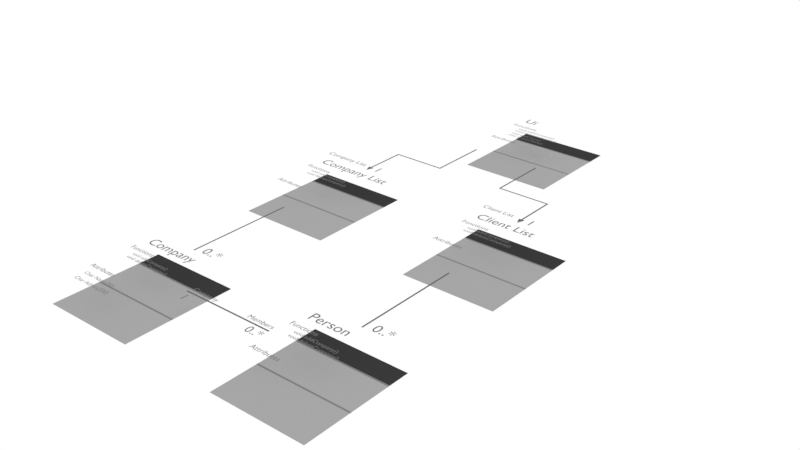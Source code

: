 # Source: ClassDiagram_001.blend  (saved by Blender 2.77.0; exported with 4.5.12 LTS)
import bpy
from mathutils import Matrix  # noqa: F401  (used for matrix-valued properties, if any)

bpy.ops.wm.read_factory_settings(use_empty=True)
scene = bpy.context.scene
scene.name = 'Scene'

# ---- collections
col_collection_1 = bpy.data.collections.new('Collection 1'); scene.collection.children.link(col_collection_1)

# ---- materials (node trees are filled in below, after node groups)
mat_head = bpy.data.materials.new('Head')
mat_head.alpha_threshold = 0.0
mat_head.use_transparent_shadow = False
mat_head.diffuse_color = (0.04203, 0.04203, 0.04203, 1.0)
mat_head.roughness = 0.5
mat_seperator = bpy.data.materials.new('Seperator')
mat_seperator.alpha_threshold = 0.0
mat_seperator.use_transparent_shadow = False
mat_seperator.diffuse_color = (0.214, 0.214, 0.214, 1.0)
mat_seperator.roughness = 0.5
mat_seperator.specular_intensity = 0.0
mat_body = bpy.data.materials.new('Body')
mat_body.alpha_threshold = 0.0
mat_body.use_transparent_shadow = False
mat_body.diffuse_color = (0.3844, 0.3844, 0.3844, 1.0)
mat_body.roughness = 0.5
mat_body.specular_intensity = 0.0
mat_material_001 = bpy.data.materials.new('Material.001')
mat_material_001.alpha_threshold = 0.0
mat_material_001.use_transparent_shadow = False
mat_material_001.diffuse_color = (0.1845, 0.1845, 0.1845, 1.0)
mat_material_001.roughness = 0.5
mat_arrow = bpy.data.materials.new('Arrow')
mat_arrow.alpha_threshold = 0.0
mat_arrow.use_transparent_shadow = False
mat_arrow.diffuse_color = (0.1329, 0.1329, 0.1329, 1.0)
mat_arrow.roughness = 0.5
mat_arrow.specular_intensity = 0.0

# ---- material node trees

# ---- world
world_world = bpy.data.worlds.new('World'); scene.world = world_world
world_world.color = (1.0, 1.0, 1.0)
world_world.use_sun_shadow = False
world_world.sun_shadow_jitter_overblur = 0.0
world_world.cycles.sampling_method = 'MANUAL'

# ---- meshes
me_plane_009 = bpy.data.meshes.new('Plane.009')
me_plane_009.from_pydata([(3.674, -6.539, 0.0), (-2.812, -6.539, 0.0), (-2.812, 1.0, 0.0), (3.674, 1.0, 0.0), (-2.812, -0.4114, 0.0), (3.674, -0.4114, 0.0), (-2.812, -0.5368, 0.0), (3.674, -0.5368, 0.0), (-2.812, -3.26, 0.0), (3.674, -3.26, 0.0), (-2.812, -3.385, 0.0), (3.674, -3.385, 0.0)], [], [(4, 5, 3, 2), (6, 7, 5, 4), (8, 9, 7, 6), (10, 11, 9, 8), (11, 10, 1, 0)])
me_plane_009.polygons.foreach_set('material_index', [0, 1, 2, 1, 2])
me_plane_009.materials.append(mat_head)
me_plane_009.materials.append(mat_seperator)
me_plane_009.materials.append(mat_body)
me_plane_009.use_remesh_preserve_volume = False
me_plane_009.use_remesh_preserve_attributes = False
me_plane_009.use_mirror_vertex_groups = False
me_plane_009.update()
me_plane_008 = bpy.data.meshes.new('Plane.008')
me_plane_008.from_pydata([(-1.017, -0.05411, 0.0), (5.407, -0.05411, 0.0), (-1.017, 0.05411, 0.0), (5.407, 0.05411, 0.0)], [], [(0, 1, 3, 2)])
me_plane_008.materials.append(mat_arrow)
me_plane_008.use_remesh_preserve_volume = False
me_plane_008.use_remesh_preserve_attributes = False
me_plane_008.use_mirror_vertex_groups = False
me_plane_008.update()
me_plane_007 = bpy.data.meshes.new('Plane.007')
me_plane_007.from_pydata([(3.674, -6.539, 0.0), (-2.812, -6.539, 0.0), (-2.812, 1.0, 0.0), (3.674, 1.0, 0.0), (-2.812, -0.4114, 0.0), (3.674, -0.4114, 0.0), (-2.812, -0.5368, 0.0), (3.674, -0.5368, 0.0), (-2.812, -3.26, 0.0), (3.674, -3.26, 0.0), (-2.812, -3.385, 0.0), (3.674, -3.385, 0.0)], [], [(4, 5, 3, 2), (6, 7, 5, 4), (8, 9, 7, 6), (10, 11, 9, 8), (11, 10, 1, 0)])
me_plane_007.polygons.foreach_set('material_index', [0, 1, 2, 1, 2])
me_plane_007.materials.append(mat_head)
me_plane_007.materials.append(mat_seperator)
me_plane_007.materials.append(mat_body)
me_plane_007.use_remesh_preserve_volume = False
me_plane_007.use_remesh_preserve_attributes = False
me_plane_007.use_mirror_vertex_groups = False
me_plane_007.update()
me_plane_006 = bpy.data.meshes.new('Plane.006')
me_plane_006.from_pydata([(-1.0, -0.05411, 0.0), (6.414, -0.05411, 0.0), (-1.0, 0.05411, 0.0), (6.414, 0.05411, 0.0)], [], [(0, 1, 3, 2)])
me_plane_006.materials.append(mat_arrow)
me_plane_006.use_remesh_preserve_volume = False
me_plane_006.use_remesh_preserve_attributes = False
me_plane_006.use_mirror_vertex_groups = False
me_plane_006.update()
me_plane_005 = bpy.data.meshes.new('Plane.005')
me_plane_005.from_pydata([(3.674, -6.539, 0.0), (-2.812, -6.539, 0.0), (-2.812, 1.0, 0.0), (3.674, 1.0, 0.0), (-2.812, -0.4114, 0.0), (3.674, -0.4114, 0.0), (-2.812, -0.5368, 0.0), (3.674, -0.5368, 0.0), (-2.812, -3.26, 0.0), (3.674, -3.26, 0.0), (-2.812, -3.385, 0.0), (3.674, -3.385, 0.0)], [], [(4, 5, 3, 2), (6, 7, 5, 4), (8, 9, 7, 6), (10, 11, 9, 8), (11, 10, 1, 0)])
me_plane_005.polygons.foreach_set('material_index', [0, 1, 2, 1, 2])
me_plane_005.materials.append(mat_head)
me_plane_005.materials.append(mat_seperator)
me_plane_005.materials.append(mat_body)
me_plane_005.use_remesh_preserve_volume = False
me_plane_005.use_remesh_preserve_attributes = False
me_plane_005.use_mirror_vertex_groups = False
me_plane_005.update()
me_plane_004 = bpy.data.meshes.new('Plane.004')
me_plane_004.from_pydata([(3.674, -6.539, 0.0), (-2.812, -6.539, 0.0), (-2.812, 1.0, 0.0), (3.674, 1.0, 0.0), (-2.812, -0.4114, 0.0), (3.674, -0.4114, 0.0), (-2.812, -0.5368, 0.0), (3.674, -0.5368, 0.0), (-2.812, -3.26, 0.0), (3.674, -3.26, 0.0), (-2.812, -3.385, 0.0), (3.674, -3.385, 0.0)], [], [(4, 5, 3, 2), (6, 7, 5, 4), (8, 9, 7, 6), (10, 11, 9, 8), (11, 10, 1, 0)])
me_plane_004.polygons.foreach_set('material_index', [0, 1, 2, 1, 2])
me_plane_004.materials.append(mat_head)
me_plane_004.materials.append(mat_seperator)
me_plane_004.materials.append(mat_body)
me_plane_004.use_remesh_preserve_volume = False
me_plane_004.use_remesh_preserve_attributes = False
me_plane_004.use_mirror_vertex_groups = False
me_plane_004.update()
me_plane_002 = bpy.data.meshes.new('Plane.002')
me_plane_002.from_pydata([(-1.0, -0.05411, 0.0), (6.414, -0.05411, 0.0), (-1.0, 0.05411, 0.0), (6.414, 0.05411, 0.0)], [], [(0, 1, 3, 2)])
me_plane_002.materials.append(mat_arrow)
me_plane_002.use_remesh_preserve_volume = False
me_plane_002.use_remesh_preserve_attributes = False
me_plane_002.use_mirror_vertex_groups = False
me_plane_002.update()
me_plane_001 = bpy.data.meshes.new('Plane.001')
me_plane_001.from_pydata([(-1.0, -0.7621, 0.0), (-1.0, -0.6539, 0.0), (3.157, -0.7621, 0.0), (3.265, -0.6539, 0.0), (6.071, -4.437, 0.0), (6.612, -4.383, 0.0), (6.071, -4.594, 0.0), (6.071, -4.328, 0.0), (6.071, -4.171, 0.0), (3.157, -4.437, 0.0), (3.265, -4.328, 0.0), (-1.0, 4.319, 0.0), (-1.0, 4.211, 0.0), (3.157, 4.319, 0.0), (3.265, 4.211, 0.0), (6.071, 7.993, 0.0), (6.612, 7.939, 0.0), (6.071, 8.151, 0.0), (6.071, 7.885, 0.0), (6.071, 7.728, 0.0), (3.157, 7.993, 0.0), (3.265, 7.885, 0.0)], [], [(0, 2, 3, 1), (4, 5, 7), (9, 10, 3, 2), (8, 7, 5), (4, 6, 5), (10, 9, 4, 7), (11, 13, 14, 12), (15, 16, 18), (20, 21, 14, 13), (19, 18, 16), (15, 17, 16), (21, 20, 15, 18)])
me_plane_001.materials.append(mat_arrow)
me_plane_001.use_remesh_preserve_volume = False
me_plane_001.use_remesh_preserve_attributes = False
me_plane_001.use_mirror_vertex_groups = False
me_plane_001.update()
me_plane = bpy.data.meshes.new('Plane')
me_plane.from_pydata([(3.674, -6.539, 0.0), (-2.812, -6.539, 0.0), (-2.812, 1.0, 0.0), (3.674, 1.0, 0.0), (-2.812, -0.4114, 0.0), (3.674, -0.4114, 0.0), (-2.812, -0.5368, 0.0), (3.674, -0.5368, 0.0), (-2.812, -3.26, 0.0), (3.674, -3.26, 0.0), (-2.812, -3.385, 0.0), (3.674, -3.385, 0.0)], [], [(4, 5, 3, 2), (6, 7, 5, 4), (8, 9, 7, 6), (10, 11, 9, 8), (11, 10, 1, 0)])
me_plane.polygons.foreach_set('material_index', [0, 1, 2, 1, 2])
me_plane.materials.append(mat_head)
me_plane.materials.append(mat_seperator)
me_plane.materials.append(mat_body)
me_plane.use_remesh_preserve_volume = False
me_plane.use_remesh_preserve_attributes = False
me_plane.use_mirror_vertex_groups = False
me_plane.update()

# ---- curves / text
txt_text_044 = bpy.data.curves.new('Text.044', 'FONT')
txt_text_044.dimensions = '2D'
txt_text_044.body = 'void deleteClient()'
txt_text_044.materials.append(mat_material_001)
txt_text_044.use_path_clamp = True
txt_text_044.bevel_resolution = 0
txt_text_043 = bpy.data.curves.new('Text.043', 'FONT')
txt_text_043.dimensions = '2D'
txt_text_043.body = 'void addClient()'
txt_text_043.materials.append(mat_material_001)
txt_text_043.use_path_clamp = True
txt_text_043.bevel_resolution = 0
txt_text_039 = bpy.data.curves.new('Text.039', 'FONT')
txt_text_039.dimensions = '2D'
txt_text_039.body = 'Ui'
txt_text_039.materials.append(mat_material_001)
txt_text_039.use_path_clamp = True
txt_text_039.bevel_resolution = 0
txt_text_038 = bpy.data.curves.new('Text.038', 'FONT')
txt_text_038.dimensions = '2D'
txt_text_038.body = 'Attributes'
txt_text_038.materials.append(mat_material_001)
txt_text_038.use_path_clamp = True
txt_text_038.bevel_resolution = 0
txt_text_037 = bpy.data.curves.new('Text.037', 'FONT')
txt_text_037.dimensions = '2D'
txt_text_037.body = 'Functions'
txt_text_037.materials.append(mat_material_001)
txt_text_037.use_path_clamp = True
txt_text_037.bevel_resolution = 0
txt_text_036 = bpy.data.curves.new('Text.036', 'FONT')
txt_text_036.dimensions = '2D'
txt_text_036.body = 'void addCompany()'
txt_text_036.materials.append(mat_material_001)
txt_text_036.use_path_clamp = True
txt_text_036.bevel_resolution = 0
txt_text_035 = bpy.data.curves.new('Text.035', 'FONT')
txt_text_035.dimensions = '2D'
txt_text_035.body = 'void deleteCompany()'
txt_text_035.materials.append(mat_material_001)
txt_text_035.use_path_clamp = True
txt_text_035.bevel_resolution = 0
txt_text_047 = bpy.data.curves.new('Text.047', 'FONT')
txt_text_047.dimensions = '2D'
txt_text_047.body = 'Client List'
txt_text_047.materials.append(mat_material_001)
txt_text_047.use_path_clamp = True
txt_text_047.bevel_resolution = 0
txt_text_030 = bpy.data.curves.new('Text.030', 'FONT')
txt_text_030.dimensions = '2D'
txt_text_030.body = 'Client List'
txt_text_030.materials.append(mat_material_001)
txt_text_030.use_path_clamp = True
txt_text_030.bevel_resolution = 0
txt_text_029 = bpy.data.curves.new('Text.029', 'FONT')
txt_text_029.dimensions = '2D'
txt_text_029.body = 'Attributes'
txt_text_029.materials.append(mat_material_001)
txt_text_029.use_path_clamp = True
txt_text_029.bevel_resolution = 0
txt_text_028 = bpy.data.curves.new('Text.028', 'FONT')
txt_text_028.dimensions = '2D'
txt_text_028.body = 'Functions'
txt_text_028.materials.append(mat_material_001)
txt_text_028.use_path_clamp = True
txt_text_028.bevel_resolution = 0
txt_text_027 = bpy.data.curves.new('Text.027', 'FONT')
txt_text_027.dimensions = '2D'
txt_text_027.body = 'void addCompany()'
txt_text_027.materials.append(mat_material_001)
txt_text_027.use_path_clamp = True
txt_text_027.bevel_resolution = 0
txt_text_026 = bpy.data.curves.new('Text.026', 'FONT')
txt_text_026.dimensions = '2D'
txt_text_026.body = 'void deleteCompany()'
txt_text_026.materials.append(mat_material_001)
txt_text_026.use_path_clamp = True
txt_text_026.bevel_resolution = 0
txt_text_025 = bpy.data.curves.new('Text.025', 'FONT')
txt_text_025.dimensions = '2D'
txt_text_025.body = 'void deleteCompany()'
txt_text_025.materials.append(mat_material_001)
txt_text_025.use_path_clamp = True
txt_text_025.bevel_resolution = 0
txt_text_024 = bpy.data.curves.new('Text.024', 'FONT')
txt_text_024.dimensions = '2D'
txt_text_024.body = 'void addCompany()'
txt_text_024.materials.append(mat_material_001)
txt_text_024.use_path_clamp = True
txt_text_024.bevel_resolution = 0
txt_text_023 = bpy.data.curves.new('Text.023', 'FONT')
txt_text_023.dimensions = '2D'
txt_text_023.body = 'Functions'
txt_text_023.materials.append(mat_material_001)
txt_text_023.use_path_clamp = True
txt_text_023.bevel_resolution = 0
txt_text_022 = bpy.data.curves.new('Text.022', 'FONT')
txt_text_022.dimensions = '2D'
txt_text_022.body = 'Attributes'
txt_text_022.materials.append(mat_material_001)
txt_text_022.use_path_clamp = True
txt_text_022.bevel_resolution = 0
txt_text_021 = bpy.data.curves.new('Text.021', 'FONT')
txt_text_021.dimensions = '2D'
txt_text_021.body = 'Person'
txt_text_021.materials.append(mat_material_001)
txt_text_021.use_path_clamp = True
txt_text_021.bevel_resolution = 0
txt_text_020 = bpy.data.curves.new('Text.020', 'FONT')
txt_text_020.dimensions = '2D'
txt_text_020.body = '0..*'
txt_text_020.materials.append(mat_material_001)
txt_text_020.use_path_clamp = True
txt_text_020.bevel_resolution = 0
txt_text_046 = bpy.data.curves.new('Text.046', 'FONT')
txt_text_046.dimensions = '2D'
txt_text_046.body = '1'
txt_text_046.materials.append(mat_material_001)
txt_text_046.use_path_clamp = True
txt_text_046.bevel_resolution = 0
txt_text_045 = bpy.data.curves.new('Text.045', 'FONT')
txt_text_045.dimensions = '2D'
txt_text_045.body = '1'
txt_text_045.materials.append(mat_material_001)
txt_text_045.use_path_clamp = True
txt_text_045.bevel_resolution = 0
txt_text_042 = bpy.data.curves.new('Text.042', 'FONT')
txt_text_042.dimensions = '2D'
txt_text_042.body = 'Char Adress[200]'
txt_text_042.materials.append(mat_material_001)
txt_text_042.use_path_clamp = True
txt_text_042.bevel_resolution = 0
txt_text_041 = bpy.data.curves.new('Text.041', 'FONT')
txt_text_041.dimensions = '2D'
txt_text_041.body = 'Char Name[50]'
txt_text_041.materials.append(mat_material_001)
txt_text_041.use_path_clamp = True
txt_text_041.bevel_resolution = 0
txt_text_034 = bpy.data.curves.new('Text.034', 'FONT')
txt_text_034.dimensions = '2D'
txt_text_034.body = 'Company'
txt_text_034.materials.append(mat_material_001)
txt_text_034.use_path_clamp = True
txt_text_034.bevel_resolution = 0
txt_text_033 = bpy.data.curves.new('Text.033', 'FONT')
txt_text_033.dimensions = '2D'
txt_text_033.body = '1'
txt_text_033.materials.append(mat_material_001)
txt_text_033.use_path_clamp = True
txt_text_033.bevel_resolution = 0
txt_text_032 = bpy.data.curves.new('Text.032', 'FONT')
txt_text_032.dimensions = '2D'
txt_text_032.body = '0..*'
txt_text_032.materials.append(mat_material_001)
txt_text_032.use_path_clamp = True
txt_text_032.bevel_resolution = 0
txt_text_031 = bpy.data.curves.new('Text.031', 'FONT')
txt_text_031.dimensions = '2D'
txt_text_031.body = 'Members'
txt_text_031.materials.append(mat_material_001)
txt_text_031.use_path_clamp = True
txt_text_031.bevel_resolution = 0
txt_text_019 = bpy.data.curves.new('Text.019', 'FONT')
txt_text_019.dimensions = '2D'
txt_text_019.body = '0..*'
txt_text_019.materials.append(mat_material_001)
txt_text_019.use_path_clamp = True
txt_text_019.bevel_resolution = 0
txt_text_018 = bpy.data.curves.new('Text.018', 'FONT')
txt_text_018.dimensions = '2D'
txt_text_018.body = 'Company'
txt_text_018.materials.append(mat_material_001)
txt_text_018.use_path_clamp = True
txt_text_018.bevel_resolution = 0
txt_text_017 = bpy.data.curves.new('Text.017', 'FONT')
txt_text_017.dimensions = '2D'
txt_text_017.body = 'Attributes'
txt_text_017.materials.append(mat_material_001)
txt_text_017.use_path_clamp = True
txt_text_017.bevel_resolution = 0
txt_text_016 = bpy.data.curves.new('Text.016', 'FONT')
txt_text_016.dimensions = '2D'
txt_text_016.body = 'Functions'
txt_text_016.materials.append(mat_material_001)
txt_text_016.use_path_clamp = True
txt_text_016.bevel_resolution = 0
txt_text_015 = bpy.data.curves.new('Text.015', 'FONT')
txt_text_015.dimensions = '2D'
txt_text_015.body = 'void addCompany()'
txt_text_015.materials.append(mat_material_001)
txt_text_015.use_path_clamp = True
txt_text_015.bevel_resolution = 0
txt_text_014 = bpy.data.curves.new('Text.014', 'FONT')
txt_text_014.dimensions = '2D'
txt_text_014.body = 'void deleteCompany()'
txt_text_014.materials.append(mat_material_001)
txt_text_014.use_path_clamp = True
txt_text_014.bevel_resolution = 0
txt_text_048 = bpy.data.curves.new('Text.048', 'FONT')
txt_text_048.dimensions = '2D'
txt_text_048.body = 'Company List'
txt_text_048.materials.append(mat_material_001)
txt_text_048.use_path_clamp = True
txt_text_048.bevel_resolution = 0
txt_text_006 = bpy.data.curves.new('Text.006', 'FONT')
txt_text_006.dimensions = '2D'
txt_text_006.body = 'void deleteCompany()'
txt_text_006.materials.append(mat_material_001)
txt_text_006.use_path_clamp = True
txt_text_006.bevel_resolution = 0
txt_text_005 = bpy.data.curves.new('Text.005', 'FONT')
txt_text_005.dimensions = '2D'
txt_text_005.body = 'void addCompany()'
txt_text_005.materials.append(mat_material_001)
txt_text_005.use_path_clamp = True
txt_text_005.bevel_resolution = 0
txt_text_004 = bpy.data.curves.new('Text.004', 'FONT')
txt_text_004.dimensions = '2D'
txt_text_004.body = 'Functions'
txt_text_004.materials.append(mat_material_001)
txt_text_004.use_path_clamp = True
txt_text_004.bevel_resolution = 0
txt_text_003 = bpy.data.curves.new('Text.003', 'FONT')
txt_text_003.dimensions = '2D'
txt_text_003.body = 'Attributes'
txt_text_003.materials.append(mat_material_001)
txt_text_003.use_path_clamp = True
txt_text_003.bevel_resolution = 0
txt_text_001 = bpy.data.curves.new('Text.001', 'FONT')
txt_text_001.dimensions = '2D'
txt_text_001.body = 'Company List'
txt_text_001.materials.append(mat_material_001)
txt_text_001.use_path_clamp = True
txt_text_001.bevel_resolution = 0

# ---- objects
ob_plane_008 = bpy.data.objects.new('Plane.008', me_plane_009)
ob_text_034 = bpy.data.objects.new('Text.034', txt_text_044)
ob_text_033 = bpy.data.objects.new('Text.033', txt_text_043)
ob_text_030 = bpy.data.objects.new('Text.030', txt_text_039)
ob_text_029 = bpy.data.objects.new('Text.029', txt_text_038)
ob_text_028 = bpy.data.objects.new('Text.028', txt_text_037)
ob_text_027 = bpy.data.objects.new('Text.027', txt_text_036)
ob_text_026 = bpy.data.objects.new('Text.026', txt_text_035)
ob_plane_007 = bpy.data.objects.new('Plane.007', me_plane_008)
ob_plane_006 = bpy.data.objects.new('Plane.006', me_plane_007)
ob_text_037 = bpy.data.objects.new('Text.037', txt_text_047)
ob_text_021 = bpy.data.objects.new('Text.021', txt_text_030)
ob_text_020 = bpy.data.objects.new('Text.020', txt_text_029)
ob_text_019 = bpy.data.objects.new('Text.019', txt_text_028)
ob_text_018 = bpy.data.objects.new('Text.018', txt_text_027)
ob_text_017 = bpy.data.objects.new('Text.017', txt_text_026)
ob_plane_005 = bpy.data.objects.new('Plane.005', me_plane_006)
ob_plane_004 = bpy.data.objects.new('Plane.004', me_plane_005)
ob_text_016 = bpy.data.objects.new('Text.016', txt_text_025)
ob_text_015 = bpy.data.objects.new('Text.015', txt_text_024)
ob_text_014 = bpy.data.objects.new('Text.014', txt_text_023)
ob_text_013 = bpy.data.objects.new('Text.013', txt_text_022)
ob_text_012 = bpy.data.objects.new('Text.012', txt_text_021)
ob_text_011 = bpy.data.objects.new('Text.011', txt_text_020)
ob_plane_003 = bpy.data.objects.new('Plane.003', me_plane_004)
ob_text_036 = bpy.data.objects.new('Text.036', txt_text_046)
ob_text_035 = bpy.data.objects.new('Text.035', txt_text_045)
ob_text_032 = bpy.data.objects.new('Text.032', txt_text_042)
ob_text_031 = bpy.data.objects.new('Text.031', txt_text_041)
ob_text_025 = bpy.data.objects.new('Text.025', txt_text_034)
ob_text_024 = bpy.data.objects.new('Text.024', txt_text_033)
ob_text_023 = bpy.data.objects.new('Text.023', txt_text_032)
ob_text_022 = bpy.data.objects.new('Text.022', txt_text_031)
ob_text_010 = bpy.data.objects.new('Text.010', txt_text_019)
ob_text_009 = bpy.data.objects.new('Text.009', txt_text_018)
ob_text_008 = bpy.data.objects.new('Text.008', txt_text_017)
ob_text_007 = bpy.data.objects.new('Text.007', txt_text_016)
ob_text_006 = bpy.data.objects.new('Text.006', txt_text_015)
ob_text_005 = bpy.data.objects.new('Text.005', txt_text_014)
ob_plane_002 = bpy.data.objects.new('Plane.002', me_plane_002)
ob_plane_001 = bpy.data.objects.new('Plane.001', me_plane_001)
ob_plane = bpy.data.objects.new('Plane', me_plane)
ob_text_038 = bpy.data.objects.new('Text.038', txt_text_048)
ob_text_004 = bpy.data.objects.new('Text.004', txt_text_006)
ob_text_003 = bpy.data.objects.new('Text.003', txt_text_005)
ob_text_002 = bpy.data.objects.new('Text.002', txt_text_004)
ob_text_001 = bpy.data.objects.new('Text.001', txt_text_003)
ob_text = bpy.data.objects.new('Text', txt_text_001)

# ---- transforms, parenting, visibility, modifiers, constraints
ob_plane_008.location = (3.237, 15.03, -1.375)
ob_plane_008.lineart.crease_threshold = 0.0
ob_text_034.parent = ob_plane_008
ob_text_034.matrix_parent_inverse = Matrix(((1.0, 0.0, 0.0, 3.329), (0.0, 1.0, 0.0, 0.09955), (0.0, 0.0, 1.0, 1.375), (0.0, 0.0, 0.0, 1.0)))
ob_text_034.location = (-5.274, -2.947, -3.611e-14)
ob_text_034.scale = (0.3841, 0.3841, 0.3841)
ob_text_034.lineart.crease_threshold = 0.0
ob_text_033.parent = ob_plane_008
ob_text_033.matrix_parent_inverse = Matrix(((1.0, 0.0, 0.0, 3.329), (0.0, 1.0, 0.0, 0.09955), (0.0, 0.0, 1.0, 1.375), (0.0, 0.0, 0.0, 1.0)))
ob_text_033.location = (-5.274, -2.529, -3.611e-14)
ob_text_033.scale = (0.3841, 0.3841, 0.3841)
ob_text_033.lineart.crease_threshold = 0.0
ob_text_030.parent = ob_plane_008
ob_text_030.matrix_parent_inverse = Matrix(((1.0, 0.0, 0.0, 3.329), (0.0, 1.0, 0.0, 0.09955), (0.0, 0.0, 1.0, 1.375), (0.0, 0.0, 0.0, 1.0)))
ob_text_030.location = (-5.723, -0.1503, 0.0)
ob_text_030.lineart.crease_threshold = 0.0
ob_text_029.parent = ob_plane_008
ob_text_029.matrix_parent_inverse = Matrix(((1.0, 0.0, 0.0, 3.329), (0.0, 1.0, 0.0, 0.09955), (0.0, 0.0, 1.0, 1.375), (0.0, 0.0, 0.0, 1.0)))
ob_text_029.location = (-6.046, -3.99, -1.145e-15)
ob_text_029.scale = (0.5041, 0.5041, 0.5041)
ob_text_029.lineart.crease_threshold = 0.0
ob_text_028.parent = ob_plane_008
ob_text_028.matrix_parent_inverse = Matrix(((1.0, 0.0, 0.0, 3.329), (0.0, 1.0, 0.0, 0.09955), (0.0, 0.0, 1.0, 1.375), (0.0, 0.0, 0.0, 1.0)))
ob_text_028.location = (-6.046, -1.122, -1.145e-15)
ob_text_028.scale = (0.5041, 0.5041, 0.5041)
ob_text_028.lineart.crease_threshold = 0.0
ob_text_027.parent = ob_plane_008
ob_text_027.matrix_parent_inverse = Matrix(((1.0, 0.0, 0.0, 3.329), (0.0, 1.0, 0.0, 0.09955), (0.0, 0.0, 1.0, 1.375), (0.0, 0.0, 0.0, 1.0)))
ob_text_027.location = (-5.274, -1.614, -3.611e-14)
ob_text_027.scale = (0.3841, 0.3841, 0.3841)
ob_text_027.lineart.crease_threshold = 0.0
ob_text_026.parent = ob_plane_008
ob_text_026.matrix_parent_inverse = Matrix(((1.0, 0.0, 0.0, 3.329), (0.0, 1.0, 0.0, 0.09955), (0.0, 0.0, 1.0, 1.375), (0.0, 0.0, 0.0, 1.0)))
ob_text_026.location = (-5.274, -2.033, -3.611e-14)
ob_text_026.scale = (0.3841, 0.3841, 0.3841)
ob_text_026.lineart.crease_threshold = 0.0
ob_plane_007.location = (6.002, -17.45, -1.435e-13)
ob_plane_007.rotation_euler = (0.0, -0.0, -3.142)
ob_plane_007.lineart.crease_threshold = 0.0
ob_plane_006.location = (9.816, -0.09955, -1.375)
ob_plane_006.lineart.crease_threshold = 0.0
ob_text_037.parent = ob_plane_006
ob_text_037.matrix_parent_inverse = Matrix(((1.0, 0.0, 0.0, 3.329), (0.0, 1.0, 0.0, 0.09955), (0.0, 0.0, 1.0, 1.375), (0.0, 0.0, 0.0, 1.0)))
ob_text_037.location = (-6.266, 1.358, 0.0)
ob_text_037.scale = (0.5565, 0.5565, 0.5565)
ob_text_037.lineart.crease_threshold = 0.0
ob_text_021.parent = ob_plane_006
ob_text_021.matrix_parent_inverse = Matrix(((1.0, 0.0, 0.0, 3.329), (0.0, 1.0, 0.0, 0.09955), (0.0, 0.0, 1.0, 1.375), (0.0, 0.0, 0.0, 1.0)))
ob_text_021.location = (-5.723, -0.1503, 0.0)
ob_text_021.lineart.crease_threshold = 0.0
ob_text_020.parent = ob_plane_006
ob_text_020.matrix_parent_inverse = Matrix(((1.0, 0.0, 0.0, 3.329), (0.0, 1.0, 0.0, 0.09955), (0.0, 0.0, 1.0, 1.375), (0.0, 0.0, 0.0, 1.0)))
ob_text_020.location = (-6.046, -3.99, -1.145e-15)
ob_text_020.scale = (0.5041, 0.5041, 0.5041)
ob_text_020.lineart.crease_threshold = 0.0
ob_text_019.parent = ob_plane_006
ob_text_019.matrix_parent_inverse = Matrix(((1.0, 0.0, 0.0, 3.329), (0.0, 1.0, 0.0, 0.09955), (0.0, 0.0, 1.0, 1.375), (0.0, 0.0, 0.0, 1.0)))
ob_text_019.location = (-6.046, -1.122, -1.145e-15)
ob_text_019.scale = (0.5041, 0.5041, 0.5041)
ob_text_019.lineart.crease_threshold = 0.0
ob_text_018.parent = ob_plane_006
ob_text_018.matrix_parent_inverse = Matrix(((1.0, 0.0, 0.0, 3.329), (0.0, 1.0, 0.0, 0.09955), (0.0, 0.0, 1.0, 1.375), (0.0, 0.0, 0.0, 1.0)))
ob_text_018.location = (-5.274, -1.614, -3.611e-14)
ob_text_018.scale = (0.3841, 0.3841, 0.3841)
ob_text_018.lineart.crease_threshold = 0.0
ob_text_017.parent = ob_plane_006
ob_text_017.matrix_parent_inverse = Matrix(((1.0, 0.0, 0.0, 3.329), (0.0, 1.0, 0.0, 0.09955), (0.0, 0.0, 1.0, 1.375), (0.0, 0.0, 0.0, 1.0)))
ob_text_017.location = (-5.274, -2.033, -3.611e-14)
ob_text_017.scale = (0.3841, 0.3841, 0.3841)
ob_text_017.lineart.crease_threshold = 0.0
ob_plane_005.location = (10.44, -7.681, -4.816e-13)
ob_plane_005.rotation_euler = (0.0, -0.0, -1.571)
ob_plane_005.lineart.crease_threshold = 0.0
ob_plane_004.location = (9.976, -15.23, -1.375)
ob_plane_004.lineart.crease_threshold = 0.0
ob_text_016.parent = ob_plane_004
ob_text_016.matrix_parent_inverse = Matrix(((1.0, 0.0, 0.0, 3.329), (0.0, 1.0, 0.0, 0.09955), (0.0, 0.0, 1.0, 1.375), (0.0, 0.0, 0.0, 1.0)))
ob_text_016.location = (-5.274, -2.033, -3.611e-14)
ob_text_016.scale = (0.3841, 0.3841, 0.3841)
ob_text_016.lineart.crease_threshold = 0.0
ob_text_015.parent = ob_plane_004
ob_text_015.matrix_parent_inverse = Matrix(((1.0, 0.0, 0.0, 3.329), (0.0, 1.0, 0.0, 0.09955), (0.0, 0.0, 1.0, 1.375), (0.0, 0.0, 0.0, 1.0)))
ob_text_015.location = (-5.274, -1.614, -3.611e-14)
ob_text_015.scale = (0.3841, 0.3841, 0.3841)
ob_text_015.lineart.crease_threshold = 0.0
ob_text_014.parent = ob_plane_004
ob_text_014.matrix_parent_inverse = Matrix(((1.0, 0.0, 0.0, 3.329), (0.0, 1.0, 0.0, 0.09955), (0.0, 0.0, 1.0, 1.375), (0.0, 0.0, 0.0, 1.0)))
ob_text_014.location = (-6.046, -1.122, -1.145e-15)
ob_text_014.scale = (0.5041, 0.5041, 0.5041)
ob_text_014.lineart.crease_threshold = 0.0
ob_text_013.parent = ob_plane_004
ob_text_013.matrix_parent_inverse = Matrix(((1.0, 0.0, 0.0, 3.329), (0.0, 1.0, 0.0, 0.09955), (0.0, 0.0, 1.0, 1.375), (0.0, 0.0, 0.0, 1.0)))
ob_text_013.location = (-6.046, -3.99, -1.145e-15)
ob_text_013.scale = (0.5041, 0.5041, 0.5041)
ob_text_013.lineart.crease_threshold = 0.0
ob_text_012.parent = ob_plane_004
ob_text_012.matrix_parent_inverse = Matrix(((1.0, 0.0, 0.0, 3.329), (0.0, 1.0, 0.0, 0.09955), (0.0, 0.0, 1.0, 1.375), (0.0, 0.0, 0.0, 1.0)))
ob_text_012.location = (-5.723, -0.1503, 0.0)
ob_text_012.lineart.crease_threshold = 0.0
ob_text_011.parent = ob_plane_004
ob_text_011.matrix_parent_inverse = Matrix(((1.0, 0.0, 0.0, 3.329), (0.0, 1.0, 0.0, 0.09955), (0.0, 0.0, 1.0, 1.375), (0.0, 0.0, 0.0, 1.0)))
ob_text_011.location = (-2.364, 1.097, 8.042e-13)
ob_text_011.scale = (0.9773, 0.9773, 0.9773)
ob_text_011.lineart.crease_threshold = 0.0
ob_plane_003.location = (-3.169, -15.23, -1.375)
ob_plane_003.lineart.crease_threshold = 0.0
ob_text_036.parent = ob_plane_003
ob_text_036.matrix_parent_inverse = Matrix(((1.0, 0.0, 0.0, 3.329), (0.0, 1.0, 0.0, 0.09955), (0.0, 0.0, 1.0, 1.375), (0.0, 0.0, 0.0, 1.0)))
ob_text_036.location = (10.13, 16.22, 2.016e-12)
ob_text_036.scale = (0.9773, 0.9773, 0.9773)
ob_text_036.lineart.crease_threshold = 0.0
ob_text_035.parent = ob_plane_003
ob_text_035.matrix_parent_inverse = Matrix(((1.0, 0.0, 0.0, 3.329), (0.0, 1.0, 0.0, 0.09955), (0.0, 0.0, 1.0, 1.375), (0.0, 0.0, 0.0, 1.0)))
ob_text_035.location = (-2.237, 16.22, 2.016e-12)
ob_text_035.scale = (0.9773, 0.9773, 0.9773)
ob_text_035.lineart.crease_threshold = 0.0
ob_text_032.parent = ob_plane_003
ob_text_032.matrix_parent_inverse = Matrix(((1.0, 0.0, 0.0, 3.329), (0.0, 1.0, 0.0, 0.09955), (0.0, 0.0, 1.0, 1.375), (0.0, 0.0, 0.0, 1.0)))
ob_text_032.location = (-5.574, -5.411, 6.743e-14)
ob_text_032.scale = (0.3999, 0.3999, 0.3999)
ob_text_032.lineart.crease_threshold = 0.0
ob_text_031.parent = ob_plane_003
ob_text_031.matrix_parent_inverse = Matrix(((1.0, 0.0, 0.0, 3.329), (0.0, 1.0, 0.0, 0.09955), (0.0, 0.0, 1.0, 1.375), (0.0, 0.0, 0.0, 1.0)))
ob_text_031.location = (-5.574, -4.751, 6.743e-14)
ob_text_031.scale = (0.3999, 0.3999, 0.3999)
ob_text_031.lineart.crease_threshold = 0.0
ob_text_025.parent = ob_plane_003
ob_text_025.matrix_parent_inverse = Matrix(((1.0, 0.0, 0.0, 3.329), (0.0, 1.0, 0.0, 0.09955), (0.0, 0.0, 1.0, 1.375), (0.0, 0.0, 0.0, 1.0)))
ob_text_025.location = (0.5841, -2.104, 1.657e-14)
ob_text_025.scale = (0.5041, 0.5041, 0.5041)
ob_text_025.lineart.crease_threshold = 0.0
ob_text_024.parent = ob_plane_003
ob_text_024.matrix_parent_inverse = Matrix(((1.0, 0.0, 0.0, 3.329), (0.0, 1.0, 0.0, 0.09955), (0.0, 0.0, 1.0, 1.375), (0.0, 0.0, 0.0, 1.0)))
ob_text_024.location = (0.6253, -3.112, 7.412e-13)
ob_text_024.scale = (0.8184, 0.8184, 0.8184)
ob_text_024.lineart.crease_threshold = 0.0
ob_text_023.parent = ob_plane_003
ob_text_023.matrix_parent_inverse = Matrix(((1.0, 0.0, 0.0, 3.329), (0.0, 1.0, 0.0, 0.09955), (0.0, 0.0, 1.0, 1.375), (0.0, 0.0, 0.0, 1.0)))
ob_text_023.location = (5.731, -3.112, 7.412e-13)
ob_text_023.scale = (0.8184, 0.8184, 0.8184)
ob_text_023.lineart.crease_threshold = 0.0
ob_text_022.parent = ob_plane_003
ob_text_022.matrix_parent_inverse = Matrix(((1.0, 0.0, 0.0, 3.329), (0.0, 1.0, 0.0, 0.09955), (0.0, 0.0, 1.0, 1.375), (0.0, 0.0, 0.0, 1.0)))
ob_text_022.location = (4.93, -2.104, 1.657e-14)
ob_text_022.scale = (0.5041, 0.5041, 0.5041)
ob_text_022.lineart.crease_threshold = 0.0
ob_text_010.parent = ob_plane_003
ob_text_010.matrix_parent_inverse = Matrix(((1.0, 0.0, 0.0, 3.329), (0.0, 1.0, 0.0, 0.09955), (0.0, 0.0, 1.0, 1.375), (0.0, 0.0, 0.0, 1.0)))
ob_text_010.location = (-2.364, 1.097, 8.042e-13)
ob_text_010.scale = (0.9773, 0.9773, 0.9773)
ob_text_010.lineart.crease_threshold = 0.0
ob_text_009.parent = ob_plane_003
ob_text_009.matrix_parent_inverse = Matrix(((1.0, 0.0, 0.0, 3.329), (0.0, 1.0, 0.0, 0.09955), (0.0, 0.0, 1.0, 1.375), (0.0, 0.0, 0.0, 1.0)))
ob_text_009.location = (-5.723, -0.1503, 0.0)
ob_text_009.lineart.crease_threshold = 0.0
ob_text_008.parent = ob_plane_003
ob_text_008.matrix_parent_inverse = Matrix(((1.0, 0.0, 0.0, 3.329), (0.0, 1.0, 0.0, 0.09955), (0.0, 0.0, 1.0, 1.375), (0.0, 0.0, 0.0, 1.0)))
ob_text_008.location = (-6.046, -3.99, -1.145e-15)
ob_text_008.scale = (0.5041, 0.5041, 0.5041)
ob_text_008.lineart.crease_threshold = 0.0
ob_text_007.parent = ob_plane_003
ob_text_007.matrix_parent_inverse = Matrix(((1.0, 0.0, 0.0, 3.329), (0.0, 1.0, 0.0, 0.09955), (0.0, 0.0, 1.0, 1.375), (0.0, 0.0, 0.0, 1.0)))
ob_text_007.location = (-6.046, -1.122, -1.145e-15)
ob_text_007.scale = (0.5041, 0.5041, 0.5041)
ob_text_007.lineart.crease_threshold = 0.0
ob_text_006.parent = ob_plane_003
ob_text_006.matrix_parent_inverse = Matrix(((1.0, 0.0, 0.0, 3.329), (0.0, 1.0, 0.0, 0.09955), (0.0, 0.0, 1.0, 1.375), (0.0, 0.0, 0.0, 1.0)))
ob_text_006.location = (-5.274, -1.614, -3.611e-14)
ob_text_006.scale = (0.3841, 0.3841, 0.3841)
ob_text_006.lineart.crease_threshold = 0.0
ob_text_005.parent = ob_plane_003
ob_text_005.matrix_parent_inverse = Matrix(((1.0, 0.0, 0.0, 3.329), (0.0, 1.0, 0.0, 0.09955), (0.0, 0.0, 1.0, 1.375), (0.0, 0.0, 0.0, 1.0)))
ob_text_005.location = (-5.274, -2.033, -3.611e-14)
ob_text_005.scale = (0.3841, 0.3841, 0.3841)
ob_text_005.lineart.crease_threshold = 0.0
ob_plane_002.location = (-2.701, -7.681, -4.816e-13)
ob_plane_002.rotation_euler = (0.0, -0.0, -1.571)
ob_plane_002.lineart.crease_threshold = 0.0
ob_plane_001.location = (1.892, 7.543, 2.031e-12)
ob_plane_001.rotation_euler = (0.0, -0.0, -1.571)
ob_plane_001.lineart.crease_threshold = 0.0
ob_plane.location = (-3.329, -0.09955, -1.375)
ob_plane.lineart.crease_threshold = 0.0
ob_text_038.parent = ob_plane
ob_text_038.matrix_parent_inverse = Matrix(((1.0, 0.0, 0.0, 3.329), (0.0, 1.0, 0.0, 0.09955), (0.0, 0.0, 1.0, 1.375), (0.0, 0.0, 0.0, 1.0)))
ob_text_038.location = (-6.373, 1.299, 6.205e-14)
ob_text_038.scale = (0.606, 0.606, 0.606)
ob_text_038.lineart.crease_threshold = 0.0
ob_text_004.parent = ob_plane
ob_text_004.matrix_parent_inverse = Matrix(((1.0, 0.0, 0.0, 3.329), (0.0, 1.0, 0.0, 0.09955), (0.0, 0.0, 1.0, 1.375), (0.0, 0.0, 0.0, 1.0)))
ob_text_004.location = (-5.274, -2.033, -3.611e-14)
ob_text_004.scale = (0.3841, 0.3841, 0.3841)
ob_text_004.lineart.crease_threshold = 0.0
ob_text_003.parent = ob_plane
ob_text_003.matrix_parent_inverse = Matrix(((1.0, 0.0, 0.0, 3.329), (0.0, 1.0, 0.0, 0.09955), (0.0, 0.0, 1.0, 1.375), (0.0, 0.0, 0.0, 1.0)))
ob_text_003.location = (-5.274, -1.614, -3.611e-14)
ob_text_003.scale = (0.3841, 0.3841, 0.3841)
ob_text_003.lineart.crease_threshold = 0.0
ob_text_002.parent = ob_plane
ob_text_002.matrix_parent_inverse = Matrix(((1.0, 0.0, 0.0, 3.329), (0.0, 1.0, 0.0, 0.09955), (0.0, 0.0, 1.0, 1.375), (0.0, 0.0, 0.0, 1.0)))
ob_text_002.location = (-6.046, -1.122, -1.145e-15)
ob_text_002.scale = (0.5041, 0.5041, 0.5041)
ob_text_002.lineart.crease_threshold = 0.0
ob_text_001.parent = ob_plane
ob_text_001.matrix_parent_inverse = Matrix(((1.0, 0.0, 0.0, 3.329), (0.0, 1.0, 0.0, 0.09955), (0.0, 0.0, 1.0, 1.375), (0.0, 0.0, 0.0, 1.0)))
ob_text_001.location = (-6.046, -3.99, -1.145e-15)
ob_text_001.scale = (0.5041, 0.5041, 0.5041)
ob_text_001.lineart.crease_threshold = 0.0
ob_text.parent = ob_plane
ob_text.matrix_parent_inverse = Matrix(((1.0, 0.0, 0.0, 3.329), (0.0, 1.0, 0.0, 0.09955), (0.0, 0.0, 1.0, 1.375), (0.0, 0.0, 0.0, 1.0)))
ob_text.location = (-5.723, -0.1503, 0.0)
ob_text.lineart.crease_threshold = 0.0

# ---- collection membership
col_collection_1.objects.link(ob_plane_008)
col_collection_1.objects.link(ob_text_034)
col_collection_1.objects.link(ob_text_033)
col_collection_1.objects.link(ob_text_030)
col_collection_1.objects.link(ob_text_029)
col_collection_1.objects.link(ob_text_028)
col_collection_1.objects.link(ob_text_027)
col_collection_1.objects.link(ob_text_026)
col_collection_1.objects.link(ob_plane_007)
col_collection_1.objects.link(ob_plane_006)
col_collection_1.objects.link(ob_text_037)
col_collection_1.objects.link(ob_text_021)
col_collection_1.objects.link(ob_text_020)
col_collection_1.objects.link(ob_text_019)
col_collection_1.objects.link(ob_text_018)
col_collection_1.objects.link(ob_text_017)
col_collection_1.objects.link(ob_plane_005)
col_collection_1.objects.link(ob_plane_004)
col_collection_1.objects.link(ob_text_016)
col_collection_1.objects.link(ob_text_015)
col_collection_1.objects.link(ob_text_014)
col_collection_1.objects.link(ob_text_013)
col_collection_1.objects.link(ob_text_012)
col_collection_1.objects.link(ob_text_011)
col_collection_1.objects.link(ob_plane_003)
col_collection_1.objects.link(ob_text_036)
col_collection_1.objects.link(ob_text_035)
col_collection_1.objects.link(ob_text_032)
col_collection_1.objects.link(ob_text_031)
col_collection_1.objects.link(ob_text_025)
col_collection_1.objects.link(ob_text_024)
col_collection_1.objects.link(ob_text_023)
col_collection_1.objects.link(ob_text_022)
col_collection_1.objects.link(ob_text_010)
col_collection_1.objects.link(ob_text_009)
col_collection_1.objects.link(ob_text_008)
col_collection_1.objects.link(ob_text_007)
col_collection_1.objects.link(ob_text_006)
col_collection_1.objects.link(ob_text_005)
col_collection_1.objects.link(ob_plane_002)
col_collection_1.objects.link(ob_plane_001)
col_collection_1.objects.link(ob_plane)
col_collection_1.objects.link(ob_text_038)
col_collection_1.objects.link(ob_text_004)
col_collection_1.objects.link(ob_text_003)
col_collection_1.objects.link(ob_text_002)
col_collection_1.objects.link(ob_text_001)
col_collection_1.objects.link(ob_text)

# ---- scene / render settings (as saved in the file)
scene.frame_start = 1; scene.frame_end = 250; scene.frame_set(1)
scene.render.engine = 'BLENDER_EEVEE_NEXT'
scene.render.resolution_percentage = 50
scene.render.dither_intensity = 0.0
scene.cycles.use_denoising = False
scene.cycles.samples = 128
scene.cycles.sampling_pattern = 'TABULATED_SOBOL'
scene.cycles.light_sampling_threshold = 0.0
scene.cycles.use_adaptive_sampling = False
scene.cycles.use_light_tree = False
scene.cycles.blur_glossy = 0.0
scene.cycles.sample_clamp_indirect = 0.0
scene.view_settings.view_transform = 'Standard'
bpy.context.view_layer.update()

# ---- added for rendering (the .blend has no active camera): camera
cam_auto = bpy.data.cameras.new('AutoCamera')
cam_auto.lens = 50.0
cam_auto.sensor_width = 36.0
cam_auto.clip_end = 1000.0
ob_auto_camera = bpy.data.objects.new('AutoCamera', cam_auto)
scene.collection.objects.link(ob_auto_camera)
ob_auto_camera.location = (43.2343, -50.366, 30.9778)
ob_auto_camera.rotation_euler = (1.09748, -7.21219e-08, 0.694738)
scene.camera = ob_auto_camera
bpy.context.view_layer.update()
